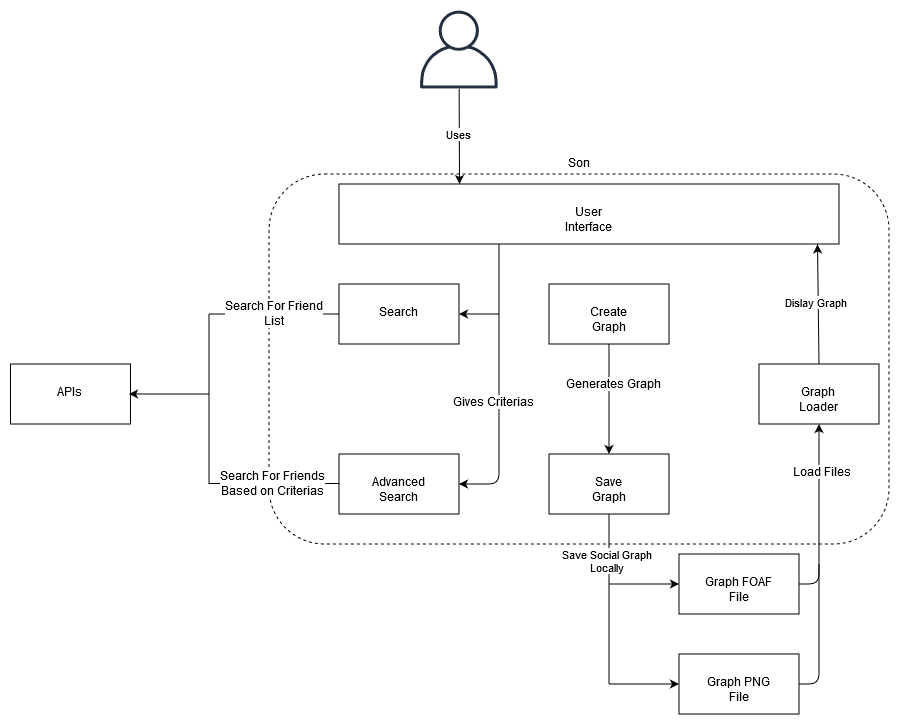

The diagram above was exported from draw.io. Its source (the exported page's mxGraphModel, read from the mxfile embedded in the PNG):
<mxGraphModel dx="2076" dy="1150" grid="1" gridSize="10" guides="1" tooltips="1" connect="1" arrows="1" fold="1" page="1" pageScale="1" pageWidth="1100" pageHeight="850" math="0" shadow="0">
  <root>
    <mxCell id="0" />
    <mxCell id="1" parent="0" />
    <mxCell id="2" value="Son" style="text;html=1;align=center;verticalAlign=middle;resizable=0;points=[];;autosize=1;" vertex="1" parent="1">
      <mxGeometry x="598.5" y="183.5" width="40" height="20" as="geometry" />
    </mxCell>
    <mxCell id="3" value="" style="rounded=1;whiteSpace=wrap;html=1;dashed=1;" vertex="1" parent="1">
      <mxGeometry x="308.5" y="203.5" width="620" height="370" as="geometry" />
    </mxCell>
    <mxCell id="4" value="Search" style="rounded=0;whiteSpace=wrap;html=1;" vertex="1" parent="1">
      <mxGeometry x="378.5" y="313.5" width="120" height="60" as="geometry" />
    </mxCell>
    <mxCell id="5" value="&lt;div&gt;Advanced Search&lt;/div&gt;" style="rounded=0;whiteSpace=wrap;html=1;" vertex="1" parent="1">
      <mxGeometry x="378.5" y="483.5" width="120" height="60" as="geometry" />
    </mxCell>
    <mxCell id="6" value="Create Graph" style="rounded=0;whiteSpace=wrap;html=1;" vertex="1" parent="1">
      <mxGeometry x="588.5" y="313.5" width="120" height="60" as="geometry" />
    </mxCell>
    <mxCell id="7" value="&lt;div&gt;Save Graph&lt;/div&gt;" style="rounded=0;whiteSpace=wrap;html=1;" vertex="1" parent="1">
      <mxGeometry x="588.5" y="483.5" width="120" height="60" as="geometry" />
    </mxCell>
    <mxCell id="8" value="APIs" style="rounded=0;whiteSpace=wrap;html=1;" vertex="1" parent="1">
      <mxGeometry x="50" y="393.5" width="120" height="60" as="geometry" />
    </mxCell>
    <mxCell id="9" value="" style="endArrow=none;html=1;" edge="1" parent="1">
      <mxGeometry width="50" height="50" relative="1" as="geometry">
        <mxPoint x="248.5" y="343.5" as="sourcePoint" />
        <mxPoint x="378.5" y="343.5" as="targetPoint" />
      </mxGeometry>
    </mxCell>
    <mxCell id="10" value="Search For Friend&lt;br&gt;List" style="text;html=1;align=center;verticalAlign=middle;resizable=0;points=[];;labelBackgroundColor=#ffffff;" vertex="1" connectable="0" parent="9">
      <mxGeometry x="-0.4222" y="-2" relative="1" as="geometry">
        <mxPoint x="24" y="-2" as="offset" />
      </mxGeometry>
    </mxCell>
    <mxCell id="11" value="" style="endArrow=none;html=1;" edge="1" parent="1">
      <mxGeometry width="50" height="50" relative="1" as="geometry">
        <mxPoint x="248.5" y="513" as="sourcePoint" />
        <mxPoint x="378.5" y="513" as="targetPoint" />
      </mxGeometry>
    </mxCell>
    <mxCell id="12" value="Search For Friends&lt;br&gt;Based on Criterias" style="text;html=1;align=center;verticalAlign=middle;resizable=0;points=[];;labelBackgroundColor=#ffffff;" vertex="1" connectable="0" parent="11">
      <mxGeometry x="-0.4222" y="-4" relative="1" as="geometry">
        <mxPoint x="22.5" y="-3.5" as="offset" />
      </mxGeometry>
    </mxCell>
    <mxCell id="13" value="" style="endArrow=none;html=1;" edge="1" parent="1">
      <mxGeometry width="50" height="50" relative="1" as="geometry">
        <mxPoint x="248.5" y="513.5" as="sourcePoint" />
        <mxPoint x="248.5" y="343.5" as="targetPoint" />
      </mxGeometry>
    </mxCell>
    <mxCell id="14" value="" style="endArrow=classic;html=1;entryX=1;entryY=0.5;entryDx=0;entryDy=0;" edge="1" parent="1">
      <mxGeometry width="50" height="50" relative="1" as="geometry">
        <mxPoint x="248.5" y="423.5" as="sourcePoint" />
        <mxPoint x="168.5" y="423.5" as="targetPoint" />
      </mxGeometry>
    </mxCell>
    <mxCell id="15" value="" style="endArrow=classic;html=1;entryX=0.5;entryY=0;entryDx=0;entryDy=0;exitX=0.5;exitY=1;exitDx=0;exitDy=0;" edge="1" source="6" target="7" parent="1">
      <mxGeometry width="50" height="50" relative="1" as="geometry">
        <mxPoint x="48.5" y="673.5" as="sourcePoint" />
        <mxPoint x="98.5" y="623.5" as="targetPoint" />
      </mxGeometry>
    </mxCell>
    <mxCell id="16" value="Generates Graph" style="text;html=1;align=center;verticalAlign=middle;resizable=0;points=[];;labelBackgroundColor=#ffffff;" vertex="1" connectable="0" parent="15">
      <mxGeometry x="-0.2668" y="1" relative="1" as="geometry">
        <mxPoint as="offset" />
      </mxGeometry>
    </mxCell>
    <mxCell id="17" value="Graph PNG File" style="rounded=0;whiteSpace=wrap;html=1;" vertex="1" parent="1">
      <mxGeometry x="718.5" y="683.5" width="120" height="60" as="geometry" />
    </mxCell>
    <mxCell id="18" value="Graph FOAF File" style="rounded=0;whiteSpace=wrap;html=1;" vertex="1" parent="1">
      <mxGeometry x="718.5" y="583.5" width="120" height="60" as="geometry" />
    </mxCell>
    <mxCell id="19" value="" style="endArrow=classic;html=1;entryX=0;entryY=0.5;entryDx=0;entryDy=0;" edge="1" target="17" parent="1">
      <mxGeometry width="50" height="50" relative="1" as="geometry">
        <mxPoint x="648.5" y="713.5" as="sourcePoint" />
        <mxPoint x="98.5" y="733.5" as="targetPoint" />
      </mxGeometry>
    </mxCell>
    <mxCell id="20" value="&lt;div&gt;Save Social Graph&lt;br&gt; Locally&lt;/div&gt;" style="endArrow=none;html=1;entryX=0.5;entryY=1;entryDx=0;entryDy=0;" edge="1" target="7" parent="1">
      <mxGeometry x="-0.3571" width="50" height="50" relative="1" as="geometry">
        <mxPoint x="648.5" y="613.5" as="sourcePoint" />
        <mxPoint x="88.5" y="813.5" as="targetPoint" />
        <Array as="points" />
        <mxPoint as="offset" />
      </mxGeometry>
    </mxCell>
    <mxCell id="21" value="" style="endArrow=classic;html=1;entryX=0;entryY=0.5;entryDx=0;entryDy=0;" edge="1" target="18" parent="1">
      <mxGeometry width="50" height="50" relative="1" as="geometry">
        <mxPoint x="648.5" y="613.5" as="sourcePoint" />
        <mxPoint x="713.5" y="613.5" as="targetPoint" />
      </mxGeometry>
    </mxCell>
    <mxCell id="22" value="Graph Loader" style="rounded=0;whiteSpace=wrap;html=1;" vertex="1" parent="1">
      <mxGeometry x="798.5" y="393.5" width="120" height="60" as="geometry" />
    </mxCell>
    <mxCell id="23" value="" style="endArrow=none;html=1;" edge="1" parent="1">
      <mxGeometry width="50" height="50" relative="1" as="geometry">
        <mxPoint x="648.5" y="713.5" as="sourcePoint" />
        <mxPoint x="648.5" y="613.5" as="targetPoint" />
      </mxGeometry>
    </mxCell>
    <mxCell id="24" value="" style="endArrow=classic;html=1;entryX=0.5;entryY=1;entryDx=0;entryDy=0;exitX=1;exitY=0.5;exitDx=0;exitDy=0;" edge="1" source="18" target="22" parent="1">
      <mxGeometry width="50" height="50" relative="1" as="geometry">
        <mxPoint x="48.5" y="813.5" as="sourcePoint" />
        <mxPoint x="438.5" y="693.5" as="targetPoint" />
        <Array as="points">
          <mxPoint x="858.5" y="613.5" />
        </Array>
      </mxGeometry>
    </mxCell>
    <mxCell id="25" value="Load Files" style="text;html=1;align=center;verticalAlign=middle;resizable=0;points=[];;labelBackgroundColor=#ffffff;" vertex="1" connectable="0" parent="24">
      <mxGeometry x="0.4605" relative="1" as="geometry">
        <mxPoint as="offset" />
      </mxGeometry>
    </mxCell>
    <mxCell id="26" value="" style="endArrow=none;html=1;exitX=1;exitY=0.5;exitDx=0;exitDy=0;" edge="1" source="17" parent="1">
      <mxGeometry width="50" height="50" relative="1" as="geometry">
        <mxPoint x="508.5" y="753.5" as="sourcePoint" />
        <mxPoint x="858.5" y="593.5" as="targetPoint" />
        <Array as="points">
          <mxPoint x="858.5" y="713.5" />
        </Array>
      </mxGeometry>
    </mxCell>
    <mxCell id="27" value="User Interface" style="rounded=0;whiteSpace=wrap;html=1;" vertex="1" parent="1">
      <mxGeometry x="378.5" y="213.5" width="500" height="60" as="geometry" />
    </mxCell>
    <mxCell id="28" value="Dislay Graph" style="endArrow=classic;html=1;entryX=0.957;entryY=1.007;entryDx=0;entryDy=0;entryPerimeter=0;" edge="1" target="27" parent="1">
      <mxGeometry width="50" height="50" relative="1" as="geometry">
        <mxPoint x="858.5" y="393.5" as="sourcePoint" />
        <mxPoint x="908.5" y="343.5" as="targetPoint" />
      </mxGeometry>
    </mxCell>
    <mxCell id="29" value="" style="endArrow=classic;html=1;entryX=1;entryY=0.5;entryDx=0;entryDy=0;" edge="1" target="5" parent="1">
      <mxGeometry width="50" height="50" relative="1" as="geometry">
        <mxPoint x="538.5" y="273.5" as="sourcePoint" />
        <mxPoint x="98.5" y="763.5" as="targetPoint" />
        <Array as="points">
          <mxPoint x="538.5" y="513.5" />
        </Array>
      </mxGeometry>
    </mxCell>
    <mxCell id="30" value="Gives Criterias" style="text;html=1;align=center;verticalAlign=middle;resizable=0;points=[];;labelBackgroundColor=#ffffff;" vertex="1" connectable="0" parent="29">
      <mxGeometry x="0.1284" y="-8" relative="1" as="geometry">
        <mxPoint as="offset" />
      </mxGeometry>
    </mxCell>
    <mxCell id="31" value="" style="endArrow=classic;html=1;entryX=1;entryY=0.5;entryDx=0;entryDy=0;" edge="1" target="4" parent="1">
      <mxGeometry width="50" height="50" relative="1" as="geometry">
        <mxPoint x="538.5" y="343.5" as="sourcePoint" />
        <mxPoint x="338.5" y="763.5" as="targetPoint" />
      </mxGeometry>
    </mxCell>
    <mxCell id="32" value="" style="outlineConnect=0;fontColor=#232F3E;gradientColor=none;fillColor=#232F3E;strokeColor=none;dashed=0;verticalLabelPosition=bottom;verticalAlign=top;align=center;html=1;fontSize=12;fontStyle=0;aspect=fixed;pointerEvents=1;shape=mxgraph.aws4.user;" vertex="1" parent="1">
      <mxGeometry x="459.5" y="40" width="78" height="78" as="geometry" />
    </mxCell>
    <mxCell id="33" value="Uses" style="endArrow=classic;html=1;entryX=0.241;entryY=0;entryDx=0;entryDy=0;entryPerimeter=0;" edge="1" source="32" target="27" parent="1">
      <mxGeometry width="50" height="50" relative="1" as="geometry">
        <mxPoint x="500" y="191" as="sourcePoint" />
        <mxPoint x="550" y="141" as="targetPoint" />
      </mxGeometry>
    </mxCell>
  </root>
</mxGraphModel>